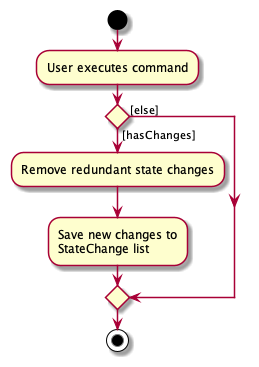

The diagram above was rendered by PlantUML. Its source (embedded in the PNG):
@startuml
start
:User executes command;

'Since the beta syntax does not support placing the condition outside the
'diamond we place it as the true branch instead.

if () then ([hasChanges])
    :Remove redundant state changes;
    :Save new changes to
    StateChange list;
else ([else])
endif
stop
@enduml